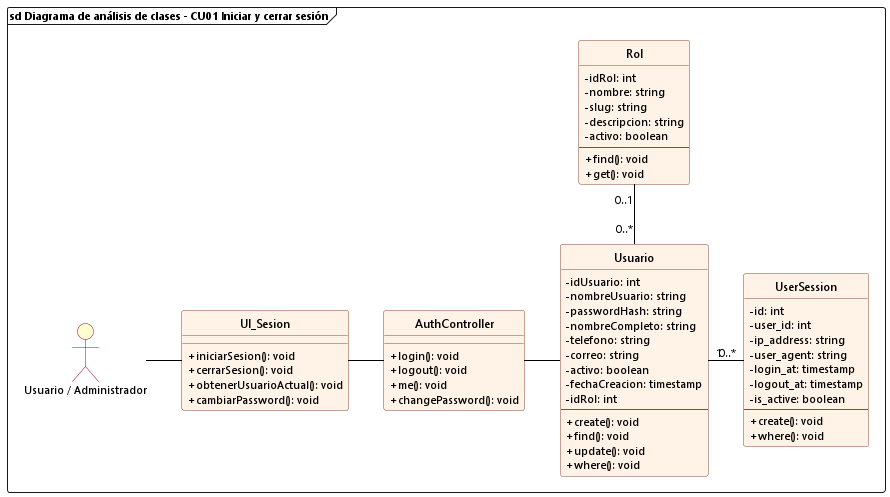

The diagram above was rendered by PlantUML. Its source (embedded in the PNG):
@startuml cu01_analisis_iniciar_cerrar_sesion
allowmixing

skinparam backgroundColor white
skinparam defaultFontName "Segoe UI"
skinparam defaultFontSize 11
skinparam classFontSize 12
skinparam classAttributeIconSize 0
hide circle

skinparam class {
    BackgroundColor #FFF2E6
    BorderColor #8A4B38
    RoundCorner 6
    HeaderBackgroundColor #FFF2E6
    ArrowColor black
}

skinparam actor {
    BackgroundColor #FEFECE
    BorderColor #A80036
}

frame "sd Diagrama de análisis de clases - CU01 Iniciar y cerrar sesión" {
    actor "Usuario / Administrador" as UserActor
    
    class UI_Sesion {
        + iniciarSesion(): void
        + cerrarSesion(): void
        + obtenerUsuarioActual(): void
        + cambiarPassword(): void
    }

    class AuthController {
        + login(): void
        + logout(): void
        + me(): void
        + changePassword(): void
    }

    class Usuario {
        - idUsuario: int
        - nombreUsuario: string
        - passwordHash: string
        - nombreCompleto: string
        - telefono: string
        - correo: string
        - activo: boolean
        - fechaCreacion: timestamp
        - idRol: int
        --
        + create(): void
        + find(): void
        + update(): void
        + where(): void
    }

    class Rol {
        - idRol: int
        - nombre: string
        - slug: string
        - descripcion: string
        - activo: boolean
        --
        + find(): void
        + get(): void
    }

    class UserSession {
        - id: int
        - user_id: int
        - ip_address: string
        - user_agent: string
        - login_at: timestamp
        - logout_at: timestamp
        - is_active: boolean
        --
        + create(): void
        + where(): void
    }

    UserActor -right- UI_Sesion
    UI_Sesion -right- AuthController
    AuthController -right- Usuario

    Usuario "0..*" -up- "0..1" Rol
    Usuario "1" -right- "0..*" UserSession
}
@enduml